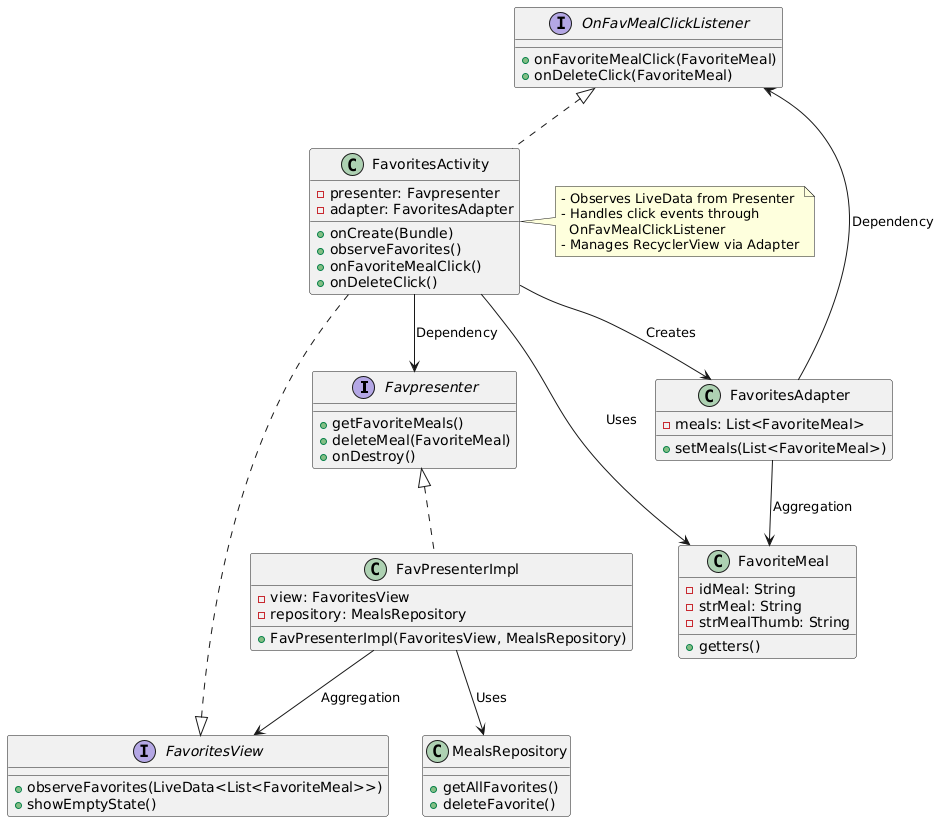

The diagram above was rendered by PlantUML. Its source (embedded in the PNG):
@startuml
' Interfaces
interface Favpresenter {
  + getFavoriteMeals()
  + deleteMeal(FavoriteMeal)
  + onDestroy()
}

interface FavoritesView {
  + observeFavorites(LiveData<List<FavoriteMeal>>)
  + showEmptyState()
}

interface OnFavMealClickListener {
  + onFavoriteMealClick(FavoriteMeal)
  + onDeleteClick(FavoriteMeal)
}

' Classes
class FavPresenterImpl {
  - view: FavoritesView
  - repository: MealsRepository
  + FavPresenterImpl(FavoritesView, MealsRepository)
}

class FavoritesActivity {
  - presenter: Favpresenter
  - adapter: FavoritesAdapter
  + onCreate(Bundle)
  + observeFavorites()
  + onFavoriteMealClick()
  + onDeleteClick()
}

class FavoritesAdapter {
  - meals: List<FavoriteMeal>
  + setMeals(List<FavoriteMeal>)
}

class FavoriteMeal {
  - idMeal: String
  - strMeal: String
  - strMealThumb: String
  + getters()
}

' Relationships
FavPresenterImpl .up.|> Favpresenter
FavoritesActivity .up.|> FavoritesView
FavoritesActivity .up.|> OnFavMealClickListener

FavPresenterImpl --> FavoritesView : Aggregation
FavoritesActivity --> Favpresenter : Dependency
FavoritesActivity --> FavoritesAdapter : Creates
FavoritesAdapter --> OnFavMealClickListener : Dependency
FavoritesAdapter --> FavoriteMeal : Aggregation

' Data flow
FavPresenterImpl --> MealsRepository : Uses
FavoritesActivity --> FavoriteMeal : Uses

' External components
class MealsRepository {
  + getAllFavorites()
  + deleteFavorite()
}

' Note for clarification
note right of FavoritesActivity
- Observes LiveData from Presenter
- Handles click events through
  OnFavMealClickListener
- Manages RecyclerView via Adapter
end note
@enduml